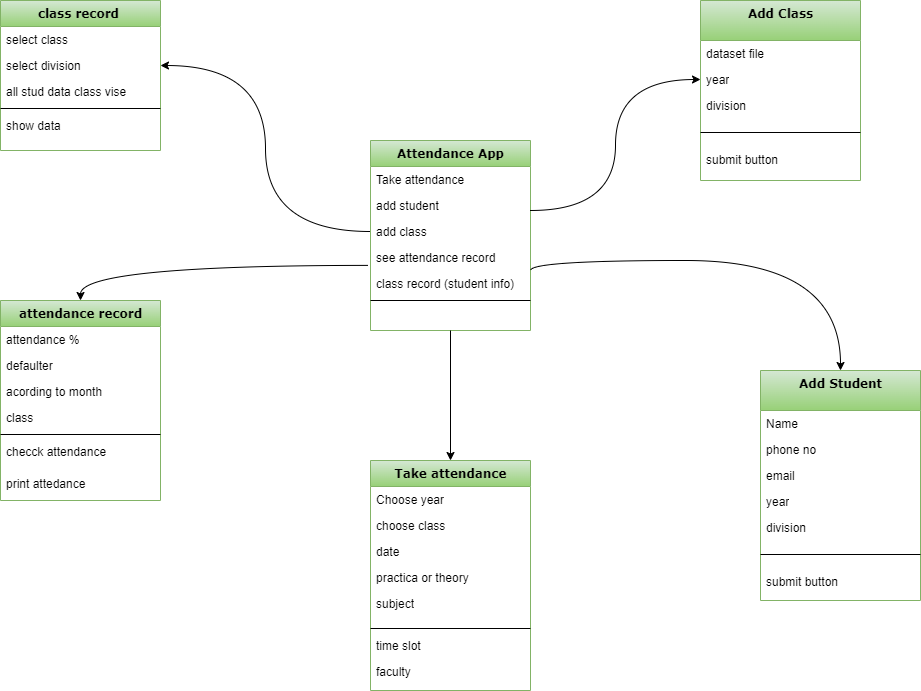

The diagram above was exported from draw.io. Its source (the exported page's mxGraphModel, read from the mxfile embedded in the PNG):
<mxGraphModel dx="3171" dy="1666" grid="1" gridSize="10" guides="1" tooltips="1" connect="1" arrows="1" fold="1" page="1" pageScale="1" pageWidth="1100" pageHeight="850" background="none" math="0" shadow="0">
  <root>
    <mxCell id="0" />
    <mxCell id="1" parent="0" />
    <mxCell id="78961159f06e98e8-56" value="Attendance App" style="swimlane;html=1;fontStyle=1;align=center;verticalAlign=top;childLayout=stackLayout;horizontal=1;startSize=26;horizontalStack=0;resizeParent=1;resizeLast=0;collapsible=1;marginBottom=0;swimlaneFillColor=#ffffff;rounded=0;shadow=0;comic=0;labelBackgroundColor=none;strokeWidth=1;fillColor=#d5e8d4;fontFamily=Verdana;fontSize=12;strokeColor=#82b366;gradientColor=#97d077;" parent="1" vertex="1">
      <mxGeometry x="-610" y="-630" width="160" height="190" as="geometry" />
    </mxCell>
    <mxCell id="78961159f06e98e8-57" value="Take attendance&amp;nbsp;" style="text;html=1;strokeColor=none;fillColor=none;align=left;verticalAlign=top;spacingLeft=4;spacingRight=4;whiteSpace=wrap;overflow=hidden;rotatable=0;points=[[0,0.5],[1,0.5]];portConstraint=eastwest;strokeWidth=1;" parent="78961159f06e98e8-56" vertex="1">
      <mxGeometry y="26" width="160" height="26" as="geometry" />
    </mxCell>
    <mxCell id="78961159f06e98e8-58" value="add student&amp;nbsp;" style="text;html=1;strokeColor=none;fillColor=none;align=left;verticalAlign=top;spacingLeft=4;spacingRight=4;whiteSpace=wrap;overflow=hidden;rotatable=0;points=[[0,0.5],[1,0.5]];portConstraint=eastwest;strokeWidth=1;" parent="78961159f06e98e8-56" vertex="1">
      <mxGeometry y="52" width="160" height="26" as="geometry" />
    </mxCell>
    <mxCell id="997Zoda7rcw6j9nZKnQ--10" value="add class" style="text;html=1;strokeColor=none;fillColor=none;align=left;verticalAlign=top;spacingLeft=4;spacingRight=4;whiteSpace=wrap;overflow=hidden;rotatable=0;points=[[0,0.5],[1,0.5]];portConstraint=eastwest;strokeWidth=1;" parent="78961159f06e98e8-56" vertex="1">
      <mxGeometry y="78" width="160" height="26" as="geometry" />
    </mxCell>
    <mxCell id="78961159f06e98e8-59" value="see attendance record&amp;nbsp;" style="text;html=1;strokeColor=none;fillColor=none;align=left;verticalAlign=top;spacingLeft=4;spacingRight=4;whiteSpace=wrap;overflow=hidden;rotatable=0;points=[[0,0.5],[1,0.5]];portConstraint=eastwest;strokeWidth=1;" parent="78961159f06e98e8-56" vertex="1">
      <mxGeometry y="104" width="160" height="26" as="geometry" />
    </mxCell>
    <mxCell id="78961159f06e98e8-60" value="class record (student info)" style="text;html=1;strokeColor=none;fillColor=none;align=left;verticalAlign=top;spacingLeft=4;spacingRight=4;whiteSpace=wrap;overflow=hidden;rotatable=0;points=[[0,0.5],[1,0.5]];portConstraint=eastwest;strokeWidth=1;" parent="78961159f06e98e8-56" vertex="1">
      <mxGeometry y="130" width="160" height="26" as="geometry" />
    </mxCell>
    <mxCell id="78961159f06e98e8-64" value="" style="line;html=1;strokeWidth=1;fillColor=none;align=left;verticalAlign=middle;spacingTop=-1;spacingLeft=3;spacingRight=3;rotatable=0;labelPosition=right;points=[];portConstraint=eastwest;" parent="78961159f06e98e8-56" vertex="1">
      <mxGeometry y="156" width="160" height="8" as="geometry" />
    </mxCell>
    <mxCell id="78961159f06e98e8-69" value="Take attendance" style="swimlane;html=1;fontStyle=1;align=center;verticalAlign=top;childLayout=stackLayout;horizontal=1;startSize=26;horizontalStack=0;resizeParent=1;resizeLast=0;collapsible=1;marginBottom=0;swimlaneFillColor=#ffffff;rounded=0;shadow=0;comic=0;labelBackgroundColor=none;strokeWidth=1;fillColor=#d5e8d4;fontFamily=Verdana;fontSize=12;strokeColor=#82b366;gradientColor=#97d077;" parent="1" vertex="1">
      <mxGeometry x="-610" y="-310" width="160" height="230" as="geometry" />
    </mxCell>
    <mxCell id="t1yaBoPPIMJe-JcOPXd8-1" value="Choose year" style="text;html=1;strokeColor=none;fillColor=none;align=left;verticalAlign=top;spacingLeft=4;spacingRight=4;whiteSpace=wrap;overflow=hidden;rotatable=0;points=[[0,0.5],[1,0.5]];portConstraint=eastwest;strokeWidth=1;" parent="78961159f06e98e8-69" vertex="1">
      <mxGeometry y="26" width="160" height="26" as="geometry" />
    </mxCell>
    <mxCell id="78961159f06e98e8-70" value="choose class&amp;nbsp;" style="text;html=1;strokeColor=none;fillColor=none;align=left;verticalAlign=top;spacingLeft=4;spacingRight=4;whiteSpace=wrap;overflow=hidden;rotatable=0;points=[[0,0.5],[1,0.5]];portConstraint=eastwest;shadow=0;strokeWidth=1;" parent="78961159f06e98e8-69" vertex="1">
      <mxGeometry y="52" width="160" height="26" as="geometry" />
    </mxCell>
    <mxCell id="78961159f06e98e8-72" value="date&amp;nbsp;" style="text;html=1;strokeColor=none;fillColor=none;align=left;verticalAlign=top;spacingLeft=4;spacingRight=4;whiteSpace=wrap;overflow=hidden;rotatable=0;points=[[0,0.5],[1,0.5]];portConstraint=eastwest;strokeWidth=1;" parent="78961159f06e98e8-69" vertex="1">
      <mxGeometry y="78" width="160" height="26" as="geometry" />
    </mxCell>
    <mxCell id="78961159f06e98e8-74" value="practica or theory" style="text;html=1;strokeColor=none;fillColor=none;align=left;verticalAlign=top;spacingLeft=4;spacingRight=4;whiteSpace=wrap;overflow=hidden;rotatable=0;points=[[0,0.5],[1,0.5]];portConstraint=eastwest;strokeWidth=1;" parent="78961159f06e98e8-69" vertex="1">
      <mxGeometry y="104" width="160" height="26" as="geometry" />
    </mxCell>
    <mxCell id="78961159f06e98e8-76" value="subject" style="text;html=1;strokeColor=none;fillColor=none;align=left;verticalAlign=top;spacingLeft=4;spacingRight=4;whiteSpace=wrap;overflow=hidden;rotatable=0;points=[[0,0.5],[1,0.5]];portConstraint=eastwest;strokeWidth=1;" parent="78961159f06e98e8-69" vertex="1">
      <mxGeometry y="130" width="160" height="34" as="geometry" />
    </mxCell>
    <mxCell id="78961159f06e98e8-77" value="" style="line;html=1;strokeWidth=1;fillColor=none;align=left;verticalAlign=middle;spacingTop=-1;spacingLeft=3;spacingRight=3;rotatable=0;labelPosition=right;points=[];portConstraint=eastwest;" parent="78961159f06e98e8-69" vertex="1">
      <mxGeometry y="164" width="160" height="8" as="geometry" />
    </mxCell>
    <mxCell id="78961159f06e98e8-75" value="time slot" style="text;html=1;strokeColor=none;fillColor=none;align=left;verticalAlign=top;spacingLeft=4;spacingRight=4;whiteSpace=wrap;overflow=hidden;rotatable=0;points=[[0,0.5],[1,0.5]];portConstraint=eastwest;strokeWidth=1;" parent="78961159f06e98e8-69" vertex="1">
      <mxGeometry y="172" width="160" height="26" as="geometry" />
    </mxCell>
    <mxCell id="LC89LBZzQURPkFJK0Ztn-5" value="faculty&lt;br&gt;" style="text;html=1;strokeColor=none;fillColor=none;align=left;verticalAlign=top;spacingLeft=4;spacingRight=4;whiteSpace=wrap;overflow=hidden;rotatable=0;points=[[0,0.5],[1,0.5]];portConstraint=eastwest;strokeWidth=1;" parent="78961159f06e98e8-69" vertex="1">
      <mxGeometry y="198" width="160" height="26" as="geometry" />
    </mxCell>
    <mxCell id="78961159f06e98e8-82" value="Add Student" style="swimlane;html=1;fontStyle=1;align=center;verticalAlign=top;childLayout=stackLayout;horizontal=1;startSize=40;horizontalStack=0;resizeParent=1;resizeLast=0;collapsible=1;marginBottom=0;swimlaneFillColor=#ffffff;rounded=0;shadow=0;comic=0;labelBackgroundColor=none;strokeWidth=1;fillColor=#d5e8d4;fontFamily=Verdana;fontSize=12;strokeColor=#82b366;gradientColor=#97d077;" parent="1" vertex="1">
      <mxGeometry x="-220" y="-400" width="160" height="230" as="geometry" />
    </mxCell>
    <mxCell id="78961159f06e98e8-83" value="Name" style="text;html=1;strokeColor=none;fillColor=none;align=left;verticalAlign=top;spacingLeft=4;spacingRight=4;whiteSpace=wrap;overflow=hidden;rotatable=0;points=[[0,0.5],[1,0.5]];portConstraint=eastwest;strokeWidth=1;" parent="78961159f06e98e8-82" vertex="1">
      <mxGeometry y="40" width="160" height="26" as="geometry" />
    </mxCell>
    <mxCell id="78961159f06e98e8-84" value="phone no&amp;nbsp;" style="text;html=1;strokeColor=none;fillColor=none;align=left;verticalAlign=top;spacingLeft=4;spacingRight=4;whiteSpace=wrap;overflow=hidden;rotatable=0;points=[[0,0.5],[1,0.5]];portConstraint=eastwest;strokeWidth=1;" parent="78961159f06e98e8-82" vertex="1">
      <mxGeometry y="66" width="160" height="26" as="geometry" />
    </mxCell>
    <mxCell id="78961159f06e98e8-85" value="email" style="text;html=1;strokeColor=none;fillColor=none;align=left;verticalAlign=top;spacingLeft=4;spacingRight=4;whiteSpace=wrap;overflow=hidden;rotatable=0;points=[[0,0.5],[1,0.5]];portConstraint=eastwest;strokeWidth=1;" parent="78961159f06e98e8-82" vertex="1">
      <mxGeometry y="92" width="160" height="26" as="geometry" />
    </mxCell>
    <mxCell id="78961159f06e98e8-86" value="year" style="text;html=1;strokeColor=none;fillColor=none;align=left;verticalAlign=top;spacingLeft=4;spacingRight=4;whiteSpace=wrap;overflow=hidden;rotatable=0;points=[[0,0.5],[1,0.5]];portConstraint=eastwest;strokeWidth=1;" parent="78961159f06e98e8-82" vertex="1">
      <mxGeometry y="118" width="160" height="26" as="geometry" />
    </mxCell>
    <mxCell id="78961159f06e98e8-87" value="division&lt;br&gt;" style="text;html=1;strokeColor=none;fillColor=none;align=left;verticalAlign=top;spacingLeft=4;spacingRight=4;whiteSpace=wrap;overflow=hidden;rotatable=0;points=[[0,0.5],[1,0.5]];portConstraint=eastwest;strokeWidth=1;" parent="78961159f06e98e8-82" vertex="1">
      <mxGeometry y="144" width="160" height="26" as="geometry" />
    </mxCell>
    <mxCell id="78961159f06e98e8-90" value="" style="line;html=1;strokeWidth=1;fillColor=none;align=left;verticalAlign=middle;spacingTop=-1;spacingLeft=3;spacingRight=3;rotatable=0;labelPosition=right;points=[];portConstraint=eastwest;" parent="78961159f06e98e8-82" vertex="1">
      <mxGeometry y="170" width="160" height="28" as="geometry" />
    </mxCell>
    <mxCell id="78961159f06e98e8-91" value="submit button&amp;nbsp;" style="text;html=1;strokeColor=none;fillColor=none;align=left;verticalAlign=top;spacingLeft=4;spacingRight=4;whiteSpace=wrap;overflow=hidden;rotatable=0;points=[[0,0.5],[1,0.5]];portConstraint=eastwest;strokeWidth=1;" parent="78961159f06e98e8-82" vertex="1">
      <mxGeometry y="198" width="160" height="26" as="geometry" />
    </mxCell>
    <mxCell id="78961159f06e98e8-95" value="attendance record" style="swimlane;html=1;fontStyle=1;align=center;verticalAlign=top;childLayout=stackLayout;horizontal=1;startSize=26;horizontalStack=0;resizeParent=1;resizeLast=0;collapsible=1;marginBottom=0;swimlaneFillColor=#ffffff;rounded=0;shadow=0;comic=0;labelBackgroundColor=none;strokeWidth=1;fillColor=#d5e8d4;fontFamily=Verdana;fontSize=12;strokeColor=#82b366;gradientColor=#97d077;" parent="1" vertex="1">
      <mxGeometry x="-980" y="-470" width="160" height="200" as="geometry" />
    </mxCell>
    <mxCell id="78961159f06e98e8-96" value="attendance %" style="text;html=1;strokeColor=none;fillColor=none;align=left;verticalAlign=top;spacingLeft=4;spacingRight=4;whiteSpace=wrap;overflow=hidden;rotatable=0;points=[[0,0.5],[1,0.5]];portConstraint=eastwest;strokeWidth=1;" parent="78961159f06e98e8-95" vertex="1">
      <mxGeometry y="26" width="160" height="26" as="geometry" />
    </mxCell>
    <mxCell id="78961159f06e98e8-97" value="defaulter" style="text;html=1;strokeColor=none;fillColor=none;align=left;verticalAlign=top;spacingLeft=4;spacingRight=4;whiteSpace=wrap;overflow=hidden;rotatable=0;points=[[0,0.5],[1,0.5]];portConstraint=eastwest;strokeWidth=1;" parent="78961159f06e98e8-95" vertex="1">
      <mxGeometry y="52" width="160" height="26" as="geometry" />
    </mxCell>
    <mxCell id="78961159f06e98e8-98" value="acording to month&amp;nbsp;" style="text;html=1;strokeColor=none;fillColor=none;align=left;verticalAlign=top;spacingLeft=4;spacingRight=4;whiteSpace=wrap;overflow=hidden;rotatable=0;points=[[0,0.5],[1,0.5]];portConstraint=eastwest;strokeWidth=1;" parent="78961159f06e98e8-95" vertex="1">
      <mxGeometry y="78" width="160" height="26" as="geometry" />
    </mxCell>
    <mxCell id="78961159f06e98e8-102" value="class&amp;nbsp;" style="text;html=1;strokeColor=none;fillColor=none;align=left;verticalAlign=top;spacingLeft=4;spacingRight=4;whiteSpace=wrap;overflow=hidden;rotatable=0;points=[[0,0.5],[1,0.5]];portConstraint=eastwest;strokeWidth=1;" parent="78961159f06e98e8-95" vertex="1">
      <mxGeometry y="104" width="160" height="26" as="geometry" />
    </mxCell>
    <mxCell id="78961159f06e98e8-103" value="" style="line;html=1;strokeWidth=1;fillColor=none;align=left;verticalAlign=middle;spacingTop=-1;spacingLeft=3;spacingRight=3;rotatable=0;labelPosition=right;points=[];portConstraint=eastwest;" parent="78961159f06e98e8-95" vertex="1">
      <mxGeometry y="130" width="160" height="8" as="geometry" />
    </mxCell>
    <mxCell id="78961159f06e98e8-104" value="checck attendance" style="text;html=1;strokeColor=none;fillColor=none;align=left;verticalAlign=top;spacingLeft=4;spacingRight=4;whiteSpace=wrap;overflow=hidden;rotatable=0;points=[[0,0.5],[1,0.5]];portConstraint=eastwest;strokeWidth=1;" parent="78961159f06e98e8-95" vertex="1">
      <mxGeometry y="138" width="160" height="32" as="geometry" />
    </mxCell>
    <mxCell id="LC89LBZzQURPkFJK0Ztn-4" value="print attedance&amp;nbsp;" style="text;html=1;strokeColor=none;fillColor=none;align=left;verticalAlign=top;spacingLeft=4;spacingRight=4;whiteSpace=wrap;overflow=hidden;rotatable=0;points=[[0,0.5],[1,0.5]];portConstraint=eastwest;strokeWidth=1;" parent="78961159f06e98e8-95" vertex="1">
      <mxGeometry y="170" width="160" height="26" as="geometry" />
    </mxCell>
    <mxCell id="LC89LBZzQURPkFJK0Ztn-25" value="class record&amp;nbsp;" style="swimlane;html=1;fontStyle=1;align=center;verticalAlign=top;childLayout=stackLayout;horizontal=1;startSize=26;horizontalStack=0;resizeParent=1;resizeLast=0;collapsible=1;marginBottom=0;swimlaneFillColor=#ffffff;rounded=0;shadow=0;comic=0;labelBackgroundColor=none;strokeWidth=1;fillColor=#d5e8d4;fontFamily=Verdana;fontSize=12;strokeColor=#82b366;gradientColor=#97d077;" parent="1" vertex="1">
      <mxGeometry x="-980" y="-770" width="160" height="150" as="geometry" />
    </mxCell>
    <mxCell id="LC89LBZzQURPkFJK0Ztn-26" value="select class" style="text;html=1;strokeColor=none;fillColor=none;align=left;verticalAlign=top;spacingLeft=4;spacingRight=4;whiteSpace=wrap;overflow=hidden;rotatable=0;points=[[0,0.5],[1,0.5]];portConstraint=eastwest;strokeWidth=1;" parent="LC89LBZzQURPkFJK0Ztn-25" vertex="1">
      <mxGeometry y="26" width="160" height="26" as="geometry" />
    </mxCell>
    <mxCell id="NN-DlPjk_cd-gGjHKuqQ-5" value="select division&lt;br&gt;" style="text;html=1;strokeColor=none;fillColor=none;align=left;verticalAlign=top;spacingLeft=4;spacingRight=4;whiteSpace=wrap;overflow=hidden;rotatable=0;points=[[0,0.5],[1,0.5]];portConstraint=eastwest;strokeWidth=1;" parent="LC89LBZzQURPkFJK0Ztn-25" vertex="1">
      <mxGeometry y="52" width="160" height="26" as="geometry" />
    </mxCell>
    <mxCell id="LC89LBZzQURPkFJK0Ztn-27" value="all stud data class vise" style="text;html=1;strokeColor=none;fillColor=none;align=left;verticalAlign=top;spacingLeft=4;spacingRight=4;whiteSpace=wrap;overflow=hidden;rotatable=0;points=[[0,0.5],[1,0.5]];portConstraint=eastwest;strokeWidth=1;" parent="LC89LBZzQURPkFJK0Ztn-25" vertex="1">
      <mxGeometry y="78" width="160" height="26" as="geometry" />
    </mxCell>
    <mxCell id="LC89LBZzQURPkFJK0Ztn-30" value="" style="line;html=1;strokeWidth=1;fillColor=none;align=left;verticalAlign=middle;spacingTop=-1;spacingLeft=3;spacingRight=3;rotatable=0;labelPosition=right;points=[];portConstraint=eastwest;" parent="LC89LBZzQURPkFJK0Ztn-25" vertex="1">
      <mxGeometry y="104" width="160" height="8" as="geometry" />
    </mxCell>
    <mxCell id="LC89LBZzQURPkFJK0Ztn-38" value="show data" style="text;html=1;strokeColor=none;fillColor=none;align=left;verticalAlign=top;spacingLeft=4;spacingRight=4;whiteSpace=wrap;overflow=hidden;rotatable=0;points=[[0,0.5],[1,0.5]];portConstraint=eastwest;strokeWidth=1;" parent="LC89LBZzQURPkFJK0Ztn-25" vertex="1">
      <mxGeometry y="112" width="160" height="26" as="geometry" />
    </mxCell>
    <mxCell id="997Zoda7rcw6j9nZKnQ--1" value="Add Class" style="swimlane;html=1;fontStyle=1;align=center;verticalAlign=top;childLayout=stackLayout;horizontal=1;startSize=40;horizontalStack=0;resizeParent=1;resizeLast=0;collapsible=1;marginBottom=0;swimlaneFillColor=#ffffff;rounded=0;shadow=0;comic=0;labelBackgroundColor=none;strokeWidth=1;fillColor=#d5e8d4;fontFamily=Verdana;fontSize=12;strokeColor=#82b366;gradientColor=#97d077;" parent="1" vertex="1">
      <mxGeometry x="-280" y="-770" width="160" height="180" as="geometry" />
    </mxCell>
    <mxCell id="997Zoda7rcw6j9nZKnQ--9" value="dataset file" style="text;html=1;strokeColor=none;fillColor=none;align=left;verticalAlign=top;spacingLeft=4;spacingRight=4;whiteSpace=wrap;overflow=hidden;rotatable=0;points=[[0,0.5],[1,0.5]];portConstraint=eastwest;strokeWidth=1;" parent="997Zoda7rcw6j9nZKnQ--1" vertex="1">
      <mxGeometry y="40" width="160" height="26" as="geometry" />
    </mxCell>
    <mxCell id="997Zoda7rcw6j9nZKnQ--5" value="year" style="text;html=1;strokeColor=none;fillColor=none;align=left;verticalAlign=top;spacingLeft=4;spacingRight=4;whiteSpace=wrap;overflow=hidden;rotatable=0;points=[[0,0.5],[1,0.5]];portConstraint=eastwest;strokeWidth=1;" parent="997Zoda7rcw6j9nZKnQ--1" vertex="1">
      <mxGeometry y="66" width="160" height="26" as="geometry" />
    </mxCell>
    <mxCell id="997Zoda7rcw6j9nZKnQ--6" value="division&lt;br&gt;" style="text;html=1;strokeColor=none;fillColor=none;align=left;verticalAlign=top;spacingLeft=4;spacingRight=4;whiteSpace=wrap;overflow=hidden;rotatable=0;points=[[0,0.5],[1,0.5]];portConstraint=eastwest;strokeWidth=1;" parent="997Zoda7rcw6j9nZKnQ--1" vertex="1">
      <mxGeometry y="92" width="160" height="26" as="geometry" />
    </mxCell>
    <mxCell id="997Zoda7rcw6j9nZKnQ--7" value="" style="line;html=1;strokeWidth=1;fillColor=none;align=left;verticalAlign=middle;spacingTop=-1;spacingLeft=3;spacingRight=3;rotatable=0;labelPosition=right;points=[];portConstraint=eastwest;" parent="997Zoda7rcw6j9nZKnQ--1" vertex="1">
      <mxGeometry y="118" width="160" height="28" as="geometry" />
    </mxCell>
    <mxCell id="997Zoda7rcw6j9nZKnQ--8" value="submit button&amp;nbsp;" style="text;html=1;strokeColor=none;fillColor=none;align=left;verticalAlign=top;spacingLeft=4;spacingRight=4;whiteSpace=wrap;overflow=hidden;rotatable=0;points=[[0,0.5],[1,0.5]];portConstraint=eastwest;strokeWidth=1;" parent="997Zoda7rcw6j9nZKnQ--1" vertex="1">
      <mxGeometry y="146" width="160" height="26" as="geometry" />
    </mxCell>
    <mxCell id="C5cS27eLMCsM-BLXeGat-1" value="" style="endArrow=classic;html=1;rounded=0;fillColor=none;exitX=0.5;exitY=1;exitDx=0;exitDy=0;entryX=0.5;entryY=0;entryDx=0;entryDy=0;edgeStyle=orthogonalEdgeStyle;curved=1;strokeWidth=1;" edge="1" parent="1" source="78961159f06e98e8-56" target="78961159f06e98e8-69">
      <mxGeometry width="50" height="50" relative="1" as="geometry">
        <mxPoint x="-460" y="-270" as="sourcePoint" />
        <mxPoint x="-410" y="-320" as="targetPoint" />
      </mxGeometry>
    </mxCell>
    <mxCell id="C5cS27eLMCsM-BLXeGat-2" value="" style="endArrow=classic;html=1;rounded=0;fillColor=none;exitX=1.001;exitY=0;exitDx=0;exitDy=0;entryX=0.5;entryY=0;entryDx=0;entryDy=0;edgeStyle=orthogonalEdgeStyle;curved=1;exitPerimeter=0;strokeWidth=1;" edge="1" parent="1" source="78961159f06e98e8-60" target="78961159f06e98e8-82">
      <mxGeometry width="50" height="50" relative="1" as="geometry">
        <mxPoint x="-540" y="-480" as="sourcePoint" />
        <mxPoint x="-510" y="-370" as="targetPoint" />
      </mxGeometry>
    </mxCell>
    <mxCell id="C5cS27eLMCsM-BLXeGat-3" value="" style="endArrow=classic;html=1;rounded=0;fillColor=none;entryX=0;entryY=0.5;entryDx=0;entryDy=0;edgeStyle=orthogonalEdgeStyle;curved=1;exitX=1;exitY=-0.308;exitDx=0;exitDy=0;exitPerimeter=0;strokeWidth=1;" edge="1" parent="1" source="997Zoda7rcw6j9nZKnQ--10" target="997Zoda7rcw6j9nZKnQ--5">
      <mxGeometry width="50" height="50" relative="1" as="geometry">
        <mxPoint x="-430" y="-470" as="sourcePoint" />
        <mxPoint x="-200" y="-480" as="targetPoint" />
      </mxGeometry>
    </mxCell>
    <mxCell id="C5cS27eLMCsM-BLXeGat-4" value="" style="endArrow=classic;html=1;rounded=0;fillColor=none;exitX=-0.013;exitY=0.804;exitDx=0;exitDy=0;entryX=0.5;entryY=0;entryDx=0;entryDy=0;edgeStyle=orthogonalEdgeStyle;curved=1;exitPerimeter=0;strokeWidth=1;" edge="1" parent="1" source="78961159f06e98e8-59" target="78961159f06e98e8-95">
      <mxGeometry width="50" height="50" relative="1" as="geometry">
        <mxPoint x="-460" y="-310" as="sourcePoint" />
        <mxPoint x="-620" y="-440" as="targetPoint" />
      </mxGeometry>
    </mxCell>
    <mxCell id="C5cS27eLMCsM-BLXeGat-5" value="" style="endArrow=classic;html=1;rounded=0;fillColor=none;entryX=1;entryY=0.5;entryDx=0;entryDy=0;exitX=0;exitY=0.5;exitDx=0;exitDy=0;edgeStyle=orthogonalEdgeStyle;curved=1;strokeWidth=1;" edge="1" parent="1" source="997Zoda7rcw6j9nZKnQ--10" target="NN-DlPjk_cd-gGjHKuqQ-5">
      <mxGeometry width="50" height="50" relative="1" as="geometry">
        <mxPoint x="-460" y="-310" as="sourcePoint" />
        <mxPoint x="-410" y="-360" as="targetPoint" />
      </mxGeometry>
    </mxCell>
  </root>
</mxGraphModel>